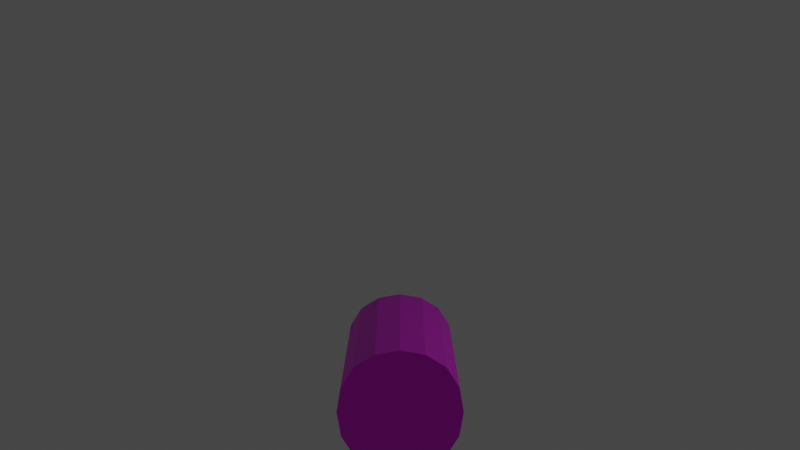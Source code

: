 # Source: snake_body_animation-right.blend  (saved by Blender 2.93.20; exported with 4.5.12 LTS)
import bpy
from mathutils import Matrix  # noqa: F401  (used for matrix-valued properties, if any)

bpy.ops.wm.read_factory_settings(use_empty=True)
scene = bpy.context.scene
scene.name = 'Scene'

# ---- collections
col_collection = bpy.data.collections.new('Collection'); scene.collection.children.link(col_collection)

# ---- images (referenced by path relative to the original .blend; pixels are not part of the script)
import os
ASSET_DIR = os.environ.get("B2B_ASSET_DIR", "")  # directory of the original .blend (textures are referenced by path, not embedded)
HERE = os.path.dirname(os.path.abspath(__file__))  # packed textures are extracted next to this script under _unpacked/

def load_image(name, relpath, width, height, colorspace="sRGB"):
    """Load a texture the original file referenced (path relative to the .blend, or extracted next to this script)."""
    p = next((c for c in (os.path.join(HERE, relpath), os.path.join(ASSET_DIR, relpath)) if relpath and os.path.exists(c)), "")
    if p:
        img = bpy.data.images.load(p, check_existing=True)
        img.name = name
    else:  # same state as the original file: an image datablock whose file is absent (Cycles renders it pink)
        img = bpy.data.images.new(name, width, height)
        img.source = "FILE"
        img.filepath = "//" + (relpath or name)
    img.colorspace_settings.name = colorspace
    return img
img_snek_pattern_png_001 = load_image('snek_pattern.png.001', 'snek_pattern.png', 1024, 1024, 'sRGB')

# ---- materials (node trees are filled in below, after node groups)
mat_material = bpy.data.materials.new('Material')
mat_material.use_transparent_shadow = False

# ---- material node trees
mat_material.use_nodes = True; mat_material.node_tree.nodes.clear()
_N = mat_material.node_tree.nodes; _L = mat_material.node_tree.links
n0 = _N.new('ShaderNodeBsdfPrincipled'); n0.name = 'Principled BSDF'; n0.location = (10, 300)
n0.distribution = 'GGX'
n0.subsurface_method = 'BURLEY'
n0.inputs[3].default_value = 1.45
n0.inputs[27].default_value = (0.0, 0.0, 0.0, 1.0)
n0.inputs[28].default_value = 1.0
n1 = _N.new('ShaderNodeOutputMaterial'); n1.name = 'Material Output'; n1.location = (300, 300)
n2 = _N.new('ShaderNodeTexImage'); n2.name = 'Image Texture'; n2.location = (-280, 275)
n2.image = img_snek_pattern_png_001
_L.new(n0.outputs[0], n1.inputs[0])
_L.new(n2.outputs[0], n0.inputs[0])
n1.is_active_output = True

# ---- world
world_world = bpy.data.worlds.new('World'); scene.world = world_world
world_world.use_nodes = True; world_world.node_tree.nodes.clear()
_N = world_world.node_tree.nodes; _L = world_world.node_tree.links
n0 = _N.new('ShaderNodeOutputWorld'); n0.name = 'World Output'; n0.location = (300, 300)
n1 = _N.new('ShaderNodeBackground'); n1.name = 'Background'; n1.location = (10, 300)
n1.inputs[0].default_value = (0.05088, 0.05088, 0.05088, 1.0)
_L.new(n1.outputs[0], n0.inputs[0])
n0.is_active_output = True
world_world.color = (0.05088, 0.05088, 0.05088)
world_world.use_sun_shadow = False
world_world.sun_shadow_jitter_overblur = 0.0

# ---- cameras
cam_camera_001 = bpy.data.cameras.new('Camera.001')
cam_camera_001.clip_end = 100.0
cam_camera_001.ortho_scale = 7.314

# ---- lights
light_light = bpy.data.lights.new('Light', 'POINT')
light_light.transmission_factor = 0.0
light_light.energy = 1000.0
light_light.shadow_soft_size = 0.1
light_light.shadow_maximum_resolution = 0.006
light_light.use_absolute_resolution = True

# ---- meshes
me_cube_005 = bpy.data.meshes.new('Cube.005')
me_cube_005.from_pydata([(-0.6667, 7.306, -0.6667), (-0.6667, 6.271, -0.6667), (-0.6667, 5.207, -0.6667), (0.6667, 7.306, 0.6667), (0.6667, 6.271, 0.6667), (0.6667, 5.207, 0.6667), (-0.6667, 5.207, 0.6667), (-0.6667, 6.271, 0.6667), (-0.6667, 7.306, 0.6667), (0.6667, 5.207, -0.6667), (0.6667, 6.271, -0.6667), (0.6667, 7.306, -0.6667), (0.8542, 7.306, -0.3646), (0.9167, 7.306, 8.826e-09), (0.8542, 7.306, 0.3646), (0.8542, 6.271, -0.3646), (0.9167, 6.271, -5.763e-09), (0.8542, 6.271, 0.3646), (0.8542, 5.207, -0.3646), (0.9167, 5.207, -1.49e-08), (0.8542, 5.207, 0.3646), (-0.3646, 7.306, -0.8542), (0.0, 7.306, -0.9167), (0.3646, 7.306, -0.8542), (-0.3646, 6.271, -0.8542), (0.0, 6.271, -0.9167), (0.3646, 6.271, -0.8542), (-0.3646, 5.207, -0.8542), (0.0, 5.207, -0.9167), (0.3646, 5.207, -0.8542), (0.3646, 7.306, 0.8542), (0.0, 7.306, 0.9167), (-0.3646, 7.306, 0.8542), (0.3646, 6.271, 0.8542), (0.0, 6.271, 0.9167), (-0.3646, 6.271, 0.8542), (0.3646, 5.207, 0.8542), (0.0, 5.207, 0.9167), (-0.3646, 5.207, 0.8542), (-0.8542, 5.207, -0.3646), (-0.9167, 5.207, 0.0), (-0.8542, 5.207, 0.3646), (-0.8542, 6.271, -0.3646), (-0.9167, 6.271, 0.0), (-0.8542, 6.271, 0.3646), (-0.8542, 7.306, -0.3646), (-0.9167, 7.306, 0.0), (-0.8542, 7.306, 0.3646)], [], [(12, 13, 16, 15), (13, 14, 17, 16), (15, 16, 19, 18), (16, 17, 20, 19), (14, 3, 4, 17), (17, 4, 5, 20), (10, 15, 18, 9), (11, 12, 15, 10), (21, 22, 25, 24), (22, 23, 26, 25), (24, 25, 28, 27), (25, 26, 29, 28), (23, 11, 10, 26), (26, 10, 9, 29), (1, 24, 27, 2), (0, 21, 24, 1), (30, 31, 34, 33), (31, 32, 35, 34), (33, 34, 37, 36), (34, 35, 38, 37), (32, 8, 7, 35), (35, 7, 6, 38), (4, 33, 36, 5), (3, 30, 33, 4), (13, 12, 11, 23, 22, 21, 0, 45, 46, 47, 8, 32, 31, 30, 3, 14), (39, 40, 43, 42), (40, 41, 44, 43), (42, 43, 46, 45), (43, 44, 47, 46), (19, 20, 5, 36, 37, 38, 6, 41, 40, 39, 2, 27, 28, 29, 9, 18), (41, 6, 7, 44), (44, 7, 8, 47), (1, 42, 45, 0), (2, 39, 42, 1)])
_uv = me_cube_005.uv_layers.new(name='UVMap')
_uv.uv.foreach_set('vector', [0.9329, 1.27, 0.8468, 1.27, 0.8468, 0.5465, 0.9329, 0.5323, 0.7742, -0.2271, 0.8429, -0.2271, 0.8429, 0.5251, 0.7742, 0.5251, 0.9329, 0.5323, 0.8468, 0.5465, 0.8468, -0.2256, 0.9329, -0.2256, 0.7742, 0.5251, 0.8429, 0.5251, 0.8429, 1.269, 0.7742, 1.269, 0.7752, 1.269, 0.6935, 1.269, 0.6935, 0.5308, 0.7752, 0.545, 0.7752, 0.545, 0.6935, 0.5308, 0.6935, -0.2271, 0.7752, -0.2271, 1.023, 0.5323, 0.9329, 0.5323, 0.9329, -0.2256, 1.023, -0.2256, 1.023, 1.27, 0.9329, 1.27, 0.9329, 0.5323, 1.023, 0.5323, -0.02025, 1.27, -0.1141, 1.27, -0.1141, 0.5323, -0.02025, 0.5323, -0.1141, 1.27, -0.202, 1.27, -0.202, 0.5323, -0.1141, 0.5323, -0.02025, 0.5323, -0.1141, 0.5323, -0.1141, -0.2256, -0.02025, -0.2256, -0.1141, 0.5323, -0.202, 0.5323, -0.202, -0.2256, -0.1141, -0.2256, 1.105, 1.27, 1.023, 1.27, 1.023, 0.5323, 1.105, 0.5323, 1.105, 0.5323, 1.023, 0.5323, 1.023, -0.2256, 1.105, -0.2256, 0.0638, 0.5323, -0.02025, 0.5323, -0.02025, -0.2256, 0.0638, -0.2256, 0.0638, 1.27, -0.02025, 1.27, -0.02025, 0.5323, 0.0638, 0.5323, 0.6033, 1.269, 0.5173, 1.269, 0.5173, 0.5308, 0.6033, 0.5308, 0.5173, 1.269, 0.4486, 1.269, 0.4486, 0.5308, 0.5173, 0.5308, 0.6033, 0.5308, 0.5173, 0.5308, 0.5173, -0.2271, 0.6033, -0.2271, 0.5173, 0.5308, 0.4486, 0.5308, 0.4486, -0.2271, 0.5173, -0.2271, 0.4467, 1.268, 0.365, 1.268, 0.365, 0.5297, 0.4467, 0.5297, 0.4467, 0.5297, 0.365, 0.5297, 0.365, -0.2282, 0.4467, -0.2282, 0.6935, 0.5308, 0.6033, 0.5308, 0.6033, -0.2271, 0.6935, -0.2271, 0.6935, 1.269, 0.6033, 1.269, 0.6033, 0.5308, 0.6935, 0.5308, -0.3185, 0.7703, -0.3107, 0.6795, -0.2824, 0.6015, -0.2351, 0.5493, -0.1771, 0.5267, -0.1183, 0.5347, -0.06882, 0.5747, -0.03699, 0.6452, -0.02481, 0.7335, -0.03265, 0.8244, -0.06089, 0.9024, -0.1082, 0.9545, -0.1662, 0.9772, -0.225, 0.9692, -0.2745, 0.9292, -0.3063, 0.8587, 0.1201, -0.2282, 0.1888, -0.2282, 0.1888, 0.5297, 0.1201, 0.5297, 0.1888, -0.2282, 0.2749, -0.2282, 0.2749, 0.5297, 0.1888, 0.5297, 0.1201, 0.5297, 0.1888, 0.5297, 0.1888, 1.268, 0.1201, 1.268, 0.1888, 0.5297, 0.2749, 0.5297, 0.2749, 1.268, 0.1888, 1.268, -0.3043, 0.2607, -0.2965, 0.1699, -0.2683, 0.09186, -0.221, 0.03971, -0.1629, 0.01702, -0.1042, 0.02506, -0.05466, 0.06507, -0.02282, 0.1355, -0.01064, 0.2239, -0.01848, 0.3147, -0.04672, 0.3927, -0.094, 0.4449, -0.152, 0.4676, -0.2108, 0.4595, -0.2603, 0.4195, -0.2922, 0.3491, 0.2749, -0.2282, 0.365, -0.2282, 0.365, 0.5297, 0.2749, 0.5297, 0.2749, 0.5297, 0.365, 0.5297, 0.365, 1.268, 0.2749, 1.268, 0.0638, 0.5323, 0.1246, 0.5323, 0.1246, 1.27, 0.0638, 1.27, 0.0638, -0.2256, 0.1246, -0.2256, 0.1246, 0.5323, 0.0638, 0.5323])
me_cube_005.materials.append(mat_material)
me_cube_005.use_remesh_fix_poles = True
me_cube_005.use_remesh_preserve_attributes = False
me_cube_005.update()
arm_armature_005 = bpy.data.armatures.new('Armature.005')  # bones are not reproduced

# ---- objects
ob_light = bpy.data.objects.new('Light', light_light)
ob_cube_002 = bpy.data.objects.new('Cube.002', me_cube_005)
ob_camera_001 = bpy.data.objects.new('Camera.001', cam_camera_001)
ob_armature = bpy.data.objects.new('Armature', arm_armature_005)

# ---- transforms, parenting, visibility, modifiers, constraints
ob_light.location = (-16.49, 4.477, 12.28)
ob_light.rotation_euler = (0.6503, 0.05522, 1.866)
ob_light.scale = (3.0, 3.0, 3.0)
ob_light.lock_rotations_4d = False
ob_light.empty_display_type = 'ARROWS'
ob_light.color = (0.0, 0.0, 0.0, 0.0)
ob_light.lineart.crease_threshold = 0.0
ob_cube_002.parent = ob_armature
ob_cube_002.matrix_parent_inverse = Matrix(((-0.4172, 0.0, 0.0, 0.0), (0.0, 1.824e-08, -0.4172, 5.471e-08), (0.0, 0.4172, 1.824e-08, 1.252), (0.0, -0.0, -0.0, 1.0)))
ob_cube_002.location = (0.0, -25.0, 0.0)
ob_cube_002.scale = (2.546, 4.12, 2.546)
_vg = ob_cube_002.vertex_groups.new(name='Bone')
for _i, _w in zip([1, 2, 4, 5, 6, 7, 9, 10, 15, 16, 17, 18, 19, 20, 24, 25, 26, 27, 28, 29, 33, 34, 35, 36, 37, 38, 39, 40, 41, 42, 43, 44], [0.08445, 0.8678, 0.08445, 0.8678, 0.8666, 0.08437, 0.8666, 0.08437, 0.08426, 0.08387, 0.08409, 0.8727, 0.8678, 0.8656, 0.08439, 0.08394, 0.08408, 0.8755, 0.869, 0.8656, 0.08439, 0.08394, 0.08408, 0.8755, 0.869, 0.8656, 0.8656, 0.8678, 0.8727, 0.08409, 0.08387, 0.08426]): _vg.add([_i], _w, 'REPLACE')
_vg = ob_cube_002.vertex_groups.new(name='Bone.001')
for _i, _w in zip([0, 1, 2, 3, 4, 5, 6, 7, 8, 9, 10, 11, 12, 13, 14, 15, 16, 17, 18, 19, 20, 21, 22, 23, 24, 25, 26, 27, 28, 29, 30, 31, 32, 33, 34, 35, 36, 37, 38, 39, 40, 41, 42, 43, 44, 45, 46, 47], [0.1237, 0.8303, 0.1199, 0.1237, 0.8303, 0.1199, 0.121, 0.8303, 0.1226, 0.121, 0.8303, 0.1226, 0.1246, 0.1226, 0.118, 0.8307, 0.8313, 0.8307, 0.1155, 0.1199, 0.1219, 0.1247, 0.1215, 0.1153, 0.8306, 0.8312, 0.8306, 0.1129, 0.1188, 0.1219, 0.1247, 0.1215, 0.1153, 0.8306, 0.8312, 0.8306, 0.1129, 0.1188, 0.1219, 0.1219, 0.1199, 0.1155, 0.8307, 0.8313, 0.8307, 0.118, 0.1226, 0.1246]): _vg.add([_i], _w, 'REPLACE')
_vg = ob_cube_002.vertex_groups.new(name='Bone.002')
for _i, _w in zip([0, 1, 3, 4, 7, 8, 10, 11, 12, 13, 14, 15, 16, 17, 21, 22, 23, 24, 25, 26, 30, 31, 32, 33, 34, 35, 42, 43, 44, 45, 46, 47], [0.8637, 0.08529, 0.8637, 0.08529, 0.08538, 0.865, 0.08538, 0.865, 0.8627, 0.865, 0.8701, 0.08501, 0.08479, 0.08518, 0.8627, 0.8662, 0.873, 0.08499, 0.08486, 0.08532, 0.8627, 0.8662, 0.873, 0.08499, 0.08486, 0.08532, 0.08518, 0.08479, 0.08501, 0.8701, 0.865, 0.8627]): _vg.add([_i], _w, 'REPLACE')
_m = ob_cube_002.modifiers.new('Subdivision', 'SUBSURF')
_m.subdivision_type = 'SIMPLE'
_m.levels = 2
_m = ob_cube_002.modifiers.new('Armature', 'ARMATURE')
_m = ob_cube_002.modifiers.new('Armature.001', 'ARMATURE')
_m.object = ob_armature
ob_camera_001.location = (0.0, 43.93, 13.87)
ob_camera_001.rotation_euler = (-1.747, -3.142, -0.0)
ob_camera_001.scale = (3.699, 3.699, 3.699)
ob_camera_001.lock_rotations_4d = False
ob_camera_001.empty_display_type = 'ARROWS'
ob_camera_001.color = (0.0, 0.0, 0.0, 0.0)
ob_camera_001.display_type = 'WIRE'
ob_camera_001.lineart.crease_threshold = 0.0
ob_armature.location = (0.0, -3.0, 0.0)
ob_armature.rotation_euler = (1.571, 0.0, 0.0)
ob_armature.scale = (-2.397, -2.397, -2.397)

# ---- collection membership
col_collection.objects.link(ob_light)
col_collection.objects.link(ob_cube_002)
col_collection.objects.link(ob_camera_001)
col_collection.objects.link(ob_armature)

# ---- scene / render settings (as saved in the file)
scene.camera = ob_camera_001
scene.frame_start = 1; scene.frame_end = 24; scene.frame_set(1)
scene.render.engine = 'BLENDER_EEVEE_NEXT'
scene.cycles.use_denoising = False
scene.cycles.samples = 128
scene.cycles.sampling_pattern = 'TABULATED_SOBOL'
scene.cycles.use_adaptive_sampling = False
scene.cycles.use_light_tree = False
scene.view_settings.view_transform = 'Filmic'
bpy.context.view_layer.update()
